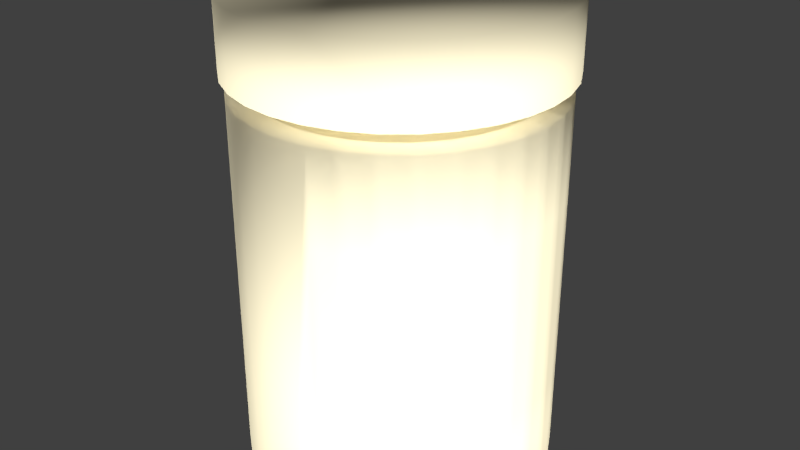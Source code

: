# Source: vitamins.blend  (saved by Blender 2.73.0; exported with 4.5.12 LTS)
import bpy
from mathutils import Matrix  # noqa: F401  (used for matrix-valued properties, if any)

bpy.ops.wm.read_factory_settings(use_empty=True)
scene = bpy.context.scene
scene.name = 'Scene'

# ---- collections
col_collection_1 = bpy.data.collections.new('Collection 1'); scene.collection.children.link(col_collection_1)

# ---- materials (node trees are filled in below, after node groups)
mat_material_001 = bpy.data.materials.new('Material.001')
mat_material_001.alpha_threshold = 0.0
mat_material_001.use_transparent_shadow = False
mat_material_001.diffuse_color = (0.8, 0.7283, 0.5134, 1.0)
mat_material_001.roughness = 0.5
mat_material_001.line_color = (0.0, 0.0, 0.0, 1.0)

# ---- material node trees

# ---- world
world_world = bpy.data.worlds.new('World'); scene.world = world_world
world_world.color = (0.05088, 0.05088, 0.05088)
world_world.use_sun_shadow = False
world_world.sun_shadow_jitter_overblur = 0.0
world_world.cycles.sampling_method = 'MANUAL'
world_world.cycles.sample_map_resolution = 256

# ---- lights
light_lamp_003 = bpy.data.lights.new('Lamp.003', 'POINT')
light_lamp_003.transmission_factor = 0.0
light_lamp_003.cutoff_distance = 30.0
light_lamp_003.energy = 100.0
light_lamp_003.shadow_buffer_clip_start = 1.001
light_lamp_003.shadow_soft_size = 0.1
light_lamp_003.shadow_maximum_resolution = 0.006
light_lamp_003.use_absolute_resolution = True
light_lamp_003.cycles.use_multiple_importance_sampling = False
light_lamp_002 = bpy.data.lights.new('Lamp.002', 'POINT')
light_lamp_002.transmission_factor = 0.0
light_lamp_002.cutoff_distance = 30.0
light_lamp_002.energy = 100.0
light_lamp_002.shadow_buffer_clip_start = 1.001
light_lamp_002.shadow_soft_size = 0.1
light_lamp_002.shadow_maximum_resolution = 0.006
light_lamp_002.use_absolute_resolution = True
light_lamp_002.cycles.use_multiple_importance_sampling = False
light_lamp_001 = bpy.data.lights.new('Lamp.001', 'POINT')
light_lamp_001.transmission_factor = 0.0
light_lamp_001.cutoff_distance = 30.0
light_lamp_001.energy = 100.0
light_lamp_001.shadow_buffer_clip_start = 1.001
light_lamp_001.shadow_soft_size = 0.1
light_lamp_001.shadow_maximum_resolution = 0.006
light_lamp_001.use_absolute_resolution = True
light_lamp_001.cycles.use_multiple_importance_sampling = False
light_lamp = bpy.data.lights.new('Lamp', 'POINT')
light_lamp.transmission_factor = 0.0
light_lamp.cutoff_distance = 30.0
light_lamp.energy = 100.0
light_lamp.shadow_buffer_clip_start = 1.001
light_lamp.shadow_soft_size = 0.1
light_lamp.shadow_maximum_resolution = 0.006
light_lamp.use_absolute_resolution = True
light_lamp.cycles.use_multiple_importance_sampling = False

# ---- meshes
me_cylinder = bpy.data.meshes.new('Cylinder')
me_cylinder.from_pydata([(0.0, 1.0, -1.0), (0.0, 1.0, 1.0), (0.1951, 0.9808, -1.0), (0.1951, 0.9808, 1.0), (0.3827, 0.9239, -1.0), (0.3827, 0.9239, 1.0), (0.5556, 0.8315, -1.0), (0.5556, 0.8315, 1.0), (0.7071, 0.7071, -1.0), (0.7071, 0.7071, 1.0), (0.8315, 0.5556, -1.0), (0.8315, 0.5556, 1.0), (0.9239, 0.3827, -1.0), (0.9239, 0.3827, 1.0), (0.9808, 0.1951, -1.0), (0.9808, 0.1951, 1.0), (1.0, 7.55e-08, -1.0), (1.0, 7.55e-08, 1.0), (0.9808, -0.1951, -1.0), (0.9808, -0.1951, 1.0), (0.9239, -0.3827, -1.0), (0.9239, -0.3827, 1.0), (0.8315, -0.5556, -1.0), (0.8315, -0.5556, 1.0), (0.7071, -0.7071, -1.0), (0.7071, -0.7071, 1.0), (0.5556, -0.8315, -1.0), (0.5556, -0.8315, 1.0), (0.3827, -0.9239, -1.0), (0.3827, -0.9239, 1.0), (0.1951, -0.9808, -1.0), (0.1951, -0.9808, 1.0), (-3.258e-07, -1.0, -1.0), (-3.258e-07, -1.0, 1.0), (-0.1951, -0.9808, -1.0), (-0.1951, -0.9808, 1.0), (-0.3827, -0.9239, -1.0), (-0.3827, -0.9239, 1.0), (-0.5556, -0.8315, -1.0), (-0.5556, -0.8315, 1.0), (-0.7071, -0.7071, -1.0), (-0.7071, -0.7071, 1.0), (-0.8315, -0.5556, -1.0), (-0.8315, -0.5556, 1.0), (-0.9239, -0.3827, -1.0), (-0.9239, -0.3827, 1.0), (-0.9808, -0.1951, -1.0), (-0.9808, -0.1951, 1.0), (-1.0, 9.656e-07, -1.0), (-1.0, 9.656e-07, 1.0), (-0.9808, 0.1951, -1.0), (-0.9808, 0.1951, 1.0), (-0.9239, 0.3827, -1.0), (-0.9239, 0.3827, 1.0), (-0.8315, 0.5556, -1.0), (-0.8315, 0.5556, 1.0), (-0.7071, 0.7071, -1.0), (-0.7071, 0.7071, 1.0), (-0.5556, 0.8315, -1.0), (-0.5556, 0.8315, 1.0), (-0.3827, 0.9239, -1.0), (-0.3827, 0.9239, 1.0), (-0.1951, 0.9808, -1.0), (-0.1951, 0.9808, 1.0), (1.729e-08, 0.8544, 1.005), (0.1667, 0.8379, 1.005), (0.3269, 0.7893, 1.005), (0.4747, 0.7104, 1.005), (0.6041, 0.6041, 1.005), (0.7104, 0.4747, 1.005), (0.7893, 0.3269, 1.005), (0.8379, 0.1667, 1.005), (0.8544, 1.06e-07, 1.005), (0.8379, -0.1667, 1.005), (0.7893, -0.3269, 1.005), (0.7104, -0.4747, 1.005), (0.6041, -0.6041, 1.005), (0.4747, -0.7104, 1.005), (0.3269, -0.7893, 1.005), (0.1667, -0.8379, 1.005), (-2.611e-07, -0.8544, 1.005), (-0.1667, -0.8379, 1.005), (-0.3269, -0.7893, 1.005), (-0.4747, -0.7104, 1.005), (-0.6041, -0.6041, 1.005), (-0.7104, -0.4747, 1.005), (-0.7893, -0.3269, 1.005), (-0.8379, -0.1667, 1.005), (-0.8544, 8.665e-07, 1.005), (-0.8379, 0.1667, 1.005), (-0.7893, 0.3269, 1.005), (-0.7104, 0.4747, 1.005), (-0.6041, 0.6041, 1.005), (-0.4747, 0.7104, 1.005), (-0.3269, 0.7893, 1.005), (-0.1667, 0.8379, 1.005), (1.729e-08, 0.8544, 1.094), (0.1667, 0.8379, 1.094), (0.3269, 0.7893, 1.094), (0.4747, 0.7104, 1.094), (0.6041, 0.6041, 1.094), (0.7104, 0.4747, 1.094), (0.7893, 0.3269, 1.094), (0.8379, 0.1667, 1.094), (0.8544, 1.06e-07, 1.094), (0.8379, -0.1667, 1.094), (0.7893, -0.3269, 1.094), (0.7104, -0.4747, 1.094), (0.6041, -0.6041, 1.094), (0.4747, -0.7104, 1.094), (0.3269, -0.7893, 1.094), (0.1667, -0.8379, 1.094), (-2.611e-07, -0.8544, 1.094), (-0.1667, -0.8379, 1.094), (-0.3269, -0.7893, 1.094), (-0.4747, -0.7104, 1.094), (-0.6041, -0.6041, 1.094), (-0.7104, -0.4747, 1.094), (-0.7893, -0.3269, 1.094), (-0.8379, -0.1667, 1.094), (-0.8544, 8.665e-07, 1.094), (-0.8379, 0.1667, 1.094), (-0.7893, 0.3269, 1.094), (-0.7104, 0.4747, 1.094), (-0.6041, 0.6041, 1.094), (-0.4747, 0.7104, 1.094), (-0.3269, 0.7893, 1.094), (-0.1667, 0.8379, 1.094), (1.825e-09, 1.031, 1.103), (0.2011, 1.011, 1.103), (0.3945, 0.9523, 1.103), (0.5727, 0.8571, 1.103), (0.7289, 0.7289, 1.103), (0.8571, 0.5727, 1.103), (0.9523, 0.3945, 1.103), (1.011, 0.2011, 1.103), (1.031, 6.559e-08, 1.103), (1.011, -0.2011, 1.103), (0.9523, -0.3945, 1.103), (0.8571, -0.5727, 1.103), (0.7289, -0.7289, 1.103), (0.5727, -0.8571, 1.103), (0.3945, -0.9523, 1.103), (0.2011, -1.011, 1.103), (-3.34e-07, -1.031, 1.103), (-0.2011, -1.011, 1.103), (-0.3945, -0.9523, 1.103), (-0.5727, -0.8571, 1.103), (-0.7289, -0.7289, 1.103), (-0.8571, -0.5727, 1.103), (-0.9523, -0.3945, 1.103), (-1.011, -0.2011, 1.103), (-1.031, 9.831e-07, 1.103), (-1.011, 0.2011, 1.103), (-0.9523, 0.3945, 1.103), (-0.8571, 0.5727, 1.103), (-0.7289, 0.7289, 1.103), (-0.5727, 0.8571, 1.103), (-0.3945, 0.9523, 1.103), (-0.2011, 1.011, 1.103), (1.825e-09, 1.031, 1.499), (0.2011, 1.011, 1.499), (0.3945, 0.9523, 1.499), (0.5727, 0.8571, 1.499), (0.7289, 0.7289, 1.499), (0.8571, 0.5727, 1.499), (0.9523, 0.3945, 1.499), (1.011, 0.2011, 1.499), (1.031, 6.559e-08, 1.499), (1.011, -0.2011, 1.499), (0.9523, -0.3945, 1.499), (0.8571, -0.5727, 1.499), (0.7289, -0.7289, 1.499), (0.5727, -0.8571, 1.499), (0.3945, -0.9523, 1.499), (0.2011, -1.011, 1.499), (-3.34e-07, -1.031, 1.499), (-0.2011, -1.011, 1.499), (-0.3945, -0.9523, 1.499), (-0.5727, -0.8571, 1.499), (-0.7289, -0.7289, 1.499), (-0.8571, -0.5727, 1.499), (-0.9523, -0.3945, 1.499), (-1.011, -0.2011, 1.499), (-1.031, 9.831e-07, 1.499), (-1.011, 0.2011, 1.499), (-0.9523, 0.3945, 1.499), (-0.8571, 0.5727, 1.499), (-0.7289, 0.7289, 1.499), (-0.5727, 0.8571, 1.499), (-0.3945, 0.9523, 1.499), (-0.2011, 1.011, 1.499), (0.09755, 0.9904, -1.0), (0.09755, 0.9904, 1.0), (0.0, 1.0, 0.0), (0.1951, 0.9808, 0.0), (0.2889, 0.9523, -1.0), (0.2889, 0.9523, 1.0), (0.3827, 0.9239, 0.0), (0.4691, 0.8777, -1.0), (0.4691, 0.8777, 1.0), (0.5556, 0.8315, 0.0), (0.6313, 0.7693, -1.0), (0.6313, 0.7693, 1.0), (0.7071, 0.7071, 0.0), (0.7693, 0.6313, -1.0), (0.7693, 0.6313, 1.0), (0.8315, 0.5556, 0.0), (0.8777, 0.4691, -1.0), (0.8777, 0.4691, 1.0), (0.9239, 0.3827, 0.0), (0.9523, 0.2889, -1.0), (0.9523, 0.2889, 1.0), (0.9808, 0.1951, 0.0), (0.9904, 0.09755, -1.0), (0.9904, 0.09755, 1.0), (1.0, 7.55e-08, 0.0), (0.9904, -0.09755, -1.0), (0.9904, -0.09755, 1.0), (0.9808, -0.1951, 0.0), (0.9523, -0.2889, -1.0), (0.9523, -0.2889, 1.0), (0.9239, -0.3827, 0.0), (0.8777, -0.4691, -1.0), (0.8777, -0.4691, 1.0), (0.8315, -0.5556, 0.0), (0.7693, -0.6313, -1.0), (0.7693, -0.6313, 1.0), (0.7071, -0.7071, 0.0), (0.6313, -0.7693, -1.0), (0.6313, -0.7693, 1.0), (0.5556, -0.8315, 0.0), (0.4691, -0.8777, -1.0), (0.4691, -0.8777, 1.0), (0.3827, -0.9239, 0.0), (0.2889, -0.9523, -1.0), (0.2889, -0.9523, 1.0), (0.1951, -0.9808, 0.0), (0.09755, 0.9904, 0.0), (0.2889, 0.9523, 0.0), (0.4691, 0.8777, 0.0), (0.6313, 0.7693, 0.0), (0.7693, 0.6313, 0.0), (0.8777, 0.4691, 0.0), (0.9523, 0.2889, 0.0), (0.9904, 0.09755, 0.0), (0.9904, -0.09755, 0.0), (0.9523, -0.2889, 0.0), (0.8777, -0.4691, 0.0), (0.7693, -0.6313, 0.0), (0.6313, -0.7693, 0.0), (0.4691, -0.8777, 0.0), (0.2889, -0.9523, 0.0), (0.1463, 0.9856, -1.0), (0.04877, 0.9952, 1.0), (0.0, 1.0, 0.5), (0.1951, 0.9808, -0.5), (0.3358, 0.9381, -1.0), (0.242, 0.9666, 1.0), (0.3827, 0.9239, -0.5), (0.5123, 0.8546, -1.0), (0.4259, 0.9008, 1.0), (0.5556, 0.8315, -0.5), (0.6692, 0.7382, -1.0), (0.5935, 0.8004, 1.0), (0.7071, 0.7071, -0.5), (0.8004, 0.5935, -1.0), (0.7382, 0.6692, 1.0), (0.8315, 0.5556, -0.5), (0.9008, 0.4259, -1.0), (0.8546, 0.5123, 1.0), (0.9239, 0.3827, -0.5), (0.9666, 0.242, -1.0), (0.9381, 0.3358, 1.0), (0.9808, 0.1951, -0.5), (0.9952, 0.04877, -1.0), (0.9856, 0.1463, 1.0), (1.0, 7.55e-08, -0.5), (0.9856, -0.1463, -1.0), (0.9952, -0.04877, 1.0), (0.9808, -0.1951, -0.5), (0.9381, -0.3358, -1.0), (0.9666, -0.242, 1.0), (0.9239, -0.3827, -0.5), (0.8546, -0.5123, -1.0), (0.9008, -0.4259, 1.0), (0.8315, -0.5556, -0.5), (0.7382, -0.6692, -1.0), (0.8004, -0.5935, 1.0), (0.7071, -0.7071, -0.5), (0.5935, -0.8004, -1.0), (0.6692, -0.7382, 1.0), (0.5556, -0.8315, -0.5), (0.4259, -0.9008, -1.0), (0.5123, -0.8546, 1.0), (0.3827, -0.9239, -0.5), (0.242, -0.9666, -1.0), (0.3358, -0.9381, 1.0), (0.1951, -0.9808, -0.5), (0.04877, 0.9952, -1.0), (0.1463, 0.9856, 1.0), (0.0, 1.0, -0.5), (0.1951, 0.9808, 0.5), (0.242, 0.9666, -1.0), (0.3358, 0.9381, 1.0), (0.3827, 0.9239, 0.5), (0.4259, 0.9008, -1.0), (0.5123, 0.8546, 1.0), (0.5556, 0.8315, 0.5), (0.5935, 0.8004, -1.0), (0.6692, 0.7382, 1.0), (0.7071, 0.7071, 0.5), (0.7382, 0.6692, -1.0), (0.8004, 0.5935, 1.0), (0.8315, 0.5556, 0.5), (0.8546, 0.5123, -1.0), (0.9008, 0.4259, 1.0), (0.9239, 0.3827, 0.5), (0.9381, 0.3358, -1.0), (0.9666, 0.242, 1.0), (0.9808, 0.1951, 0.5), (0.9856, 0.1463, -1.0), (0.9952, 0.04877, 1.0), (1.0, 7.55e-08, 0.5), (0.9952, -0.04877, -1.0), (0.9856, -0.1463, 1.0), (0.9808, -0.1951, 0.5), (0.9666, -0.242, -1.0), (0.9381, -0.3358, 1.0), (0.9239, -0.3827, 0.5), (0.9008, -0.4259, -1.0), (0.8546, -0.5123, 1.0), (0.8315, -0.5556, 0.5), (0.8004, -0.5935, -1.0), (0.7382, -0.6692, 1.0), (0.7071, -0.7071, 0.5), (0.6692, -0.7382, -1.0), (0.5935, -0.8004, 1.0), (0.5556, -0.8315, 0.5), (0.5123, -0.8546, -1.0), (0.4259, -0.9008, 1.0), (0.3827, -0.9239, 0.5), (0.3358, -0.9381, -1.0), (0.242, -0.9666, 1.0), (0.1951, -0.9808, 0.5), (0.1463, 0.9856, 0.0), (0.04877, 0.9952, 0.0), (0.09755, 0.9904, -0.5), (0.09755, 0.9904, 0.5), (0.3358, 0.9381, 0.0), (0.242, 0.9666, 0.0), (0.2889, 0.9523, -0.5), (0.2889, 0.9523, 0.5), (0.5123, 0.8546, 0.0), (0.4259, 0.9008, 0.0), (0.4691, 0.8777, -0.5), (0.4691, 0.8777, 0.5), (0.6692, 0.7382, 0.0), (0.5935, 0.8004, 0.0), (0.6313, 0.7693, -0.5), (0.6313, 0.7693, 0.5), (0.8004, 0.5935, 0.0), (0.7382, 0.6692, 0.0), (0.7693, 0.6313, -0.5), (0.7693, 0.6313, 0.5), (0.9008, 0.4259, 0.0), (0.8546, 0.5123, 0.0), (0.8777, 0.4691, -0.5), (0.8777, 0.4691, 0.5), (0.9666, 0.242, 0.0), (0.9381, 0.3358, 0.0), (0.9523, 0.2889, -0.5), (0.9523, 0.2889, 0.5), (0.9952, 0.04877, 0.0), (0.9856, 0.1463, 0.0), (0.9904, 0.09755, -0.5), (0.9904, 0.09755, 0.5), (0.9856, -0.1463, 0.0), (0.9952, -0.04877, 0.0), (0.9904, -0.09755, -0.5), (0.9904, -0.09755, 0.5), (0.9381, -0.3358, 0.0), (0.9666, -0.242, 0.0), (0.9523, -0.2889, -0.5), (0.9523, -0.2889, 0.5), (0.8546, -0.5123, 0.0), (0.9008, -0.4259, 0.0), (0.8777, -0.4691, -0.5), (0.8777, -0.4691, 0.5), (0.7382, -0.6692, 0.0), (0.8004, -0.5935, 0.0), (0.7693, -0.6313, -0.5), (0.7693, -0.6313, 0.5), (0.5935, -0.8004, 0.0), (0.6692, -0.7382, 0.0), (0.6313, -0.7693, -0.5), (0.6313, -0.7693, 0.5), (0.4259, -0.9008, 0.0), (0.5123, -0.8546, 0.0), (0.4691, -0.8777, -0.5), (0.4691, -0.8777, 0.5), (0.242, -0.9666, 0.0), (0.3358, -0.9381, 0.0), (0.2889, -0.9523, -0.5), (0.2889, -0.9523, 0.5), (0.1463, 0.9856, 0.5), (0.3358, 0.9381, 0.5), (0.5123, 0.8546, 0.5), (0.6692, 0.7382, 0.5), (0.8004, 0.5935, 0.5), (0.9008, 0.4259, 0.5), (0.9666, 0.242, 0.5), (0.9952, 0.04877, 0.5), (0.9856, -0.1463, 0.5), (0.9381, -0.3358, 0.5), (0.8546, -0.5123, 0.5), (0.7382, -0.6692, 0.5), (0.5935, -0.8004, 0.5), (0.4259, -0.9008, 0.5), (0.242, -0.9666, 0.5), (0.1463, 0.9856, -0.5), (0.04877, 0.9952, -0.5), (0.04877, 0.9952, 0.5), (0.3358, 0.9381, -0.5), (0.242, 0.9666, -0.5), (0.242, 0.9666, 0.5), (0.5123, 0.8546, -0.5), (0.4259, 0.9008, -0.5), (0.4259, 0.9008, 0.5), (0.6692, 0.7382, -0.5), (0.5935, 0.8004, -0.5), (0.5935, 0.8004, 0.5), (0.8004, 0.5935, -0.5), (0.7382, 0.6692, -0.5), (0.7382, 0.6692, 0.5), (0.9008, 0.4259, -0.5), (0.8546, 0.5123, -0.5), (0.8546, 0.5123, 0.5), (0.9666, 0.242, -0.5), (0.9381, 0.3358, -0.5), (0.9381, 0.3358, 0.5), (0.9952, 0.04877, -0.5), (0.9856, 0.1463, -0.5), (0.9856, 0.1463, 0.5), (0.9856, -0.1463, -0.5), (0.9952, -0.04877, -0.5), (0.9952, -0.04877, 0.5), (0.9381, -0.3358, -0.5), (0.9666, -0.242, -0.5), (0.9666, -0.242, 0.5), (0.8546, -0.5123, -0.5), (0.9008, -0.4259, -0.5), (0.9008, -0.4259, 0.5), (0.7382, -0.6692, -0.5), (0.8004, -0.5935, -0.5), (0.8004, -0.5935, 0.5), (0.5935, -0.8004, -0.5), (0.6692, -0.7382, -0.5), (0.6692, -0.7382, 0.5), (0.4259, -0.9008, -0.5), (0.5123, -0.8546, -0.5), (0.5123, -0.8546, 0.5), (0.242, -0.9666, -0.5), (0.3358, -0.9381, -0.5), (0.3358, -0.9381, 0.5)], [], [(405, 300, 3, 302), (406, 304, 5, 305), (407, 307, 7, 308), (408, 310, 9, 311), (409, 313, 11, 314), (410, 316, 13, 317), (411, 319, 15, 320), (412, 322, 17, 323), (413, 325, 19, 326), (414, 328, 21, 329), (415, 331, 23, 332), (416, 334, 25, 335), (417, 337, 27, 338), (418, 340, 29, 341), (419, 343, 31, 344), (30, 298, 237, 344, 31, 33, 32), (32, 33, 35, 34), (34, 35, 37, 36), (36, 37, 39, 38), (38, 39, 41, 40), (40, 41, 43, 42), (42, 43, 45, 44), (44, 45, 47, 46), (46, 47, 49, 48), (48, 49, 51, 50), (50, 51, 53, 52), (52, 53, 55, 54), (54, 55, 57, 56), (56, 57, 59, 58), (58, 59, 61, 60), (49, 47, 87, 88), (62, 63, 1, 255, 194, 301, 0), (60, 61, 63, 62), (0, 299, 192, 253, 2, 303, 196, 257, 4, 306, 199, 260, 6, 309, 202, 263, 8, 312, 205, 266, 10, 315, 208, 269, 12, 318, 211, 272, 14, 321, 214, 275, 16, 324, 217, 278, 18, 327, 220, 281, 20, 330, 223, 284, 22, 333, 226, 287, 24, 336, 229, 290, 26, 339, 232, 293, 28, 342, 235, 296, 30, 32, 34, 36, 38, 40, 42, 44, 46, 48, 50, 52, 54, 56, 58, 60, 62), (71, 70, 102, 103), (25, 334, 227, 288, 23, 75, 76), (63, 61, 94, 95), (39, 37, 82, 83), (15, 319, 212, 273, 13, 70, 71), (53, 51, 89, 90), (29, 340, 233, 294, 27, 77, 78), (5, 304, 197, 258, 3, 65, 66), (43, 41, 84, 85), (19, 325, 218, 279, 17, 72, 73), (57, 55, 91, 92), (33, 31, 79, 80), (9, 310, 203, 264, 7, 67, 68), (47, 45, 86, 87), (3, 300, 193, 254, 1, 64, 65), (23, 331, 224, 285, 21, 74, 75), (61, 59, 93, 94), (37, 35, 81, 82), (13, 316, 209, 270, 11, 69, 70), (51, 49, 88, 89), (27, 337, 230, 291, 25, 76, 77), (1, 63, 95, 64), (41, 39, 83, 84), (17, 322, 215, 276, 15, 71, 72), (55, 53, 90, 91), (31, 343, 236, 297, 29, 78, 79), (7, 307, 200, 261, 5, 66, 67), (45, 43, 85, 86), (21, 328, 221, 282, 19, 73, 74), (59, 57, 92, 93), (35, 33, 80, 81), (11, 313, 206, 267, 9, 68, 69), (106, 105, 137, 138), (66, 65, 97, 98), (92, 91, 123, 124), (87, 86, 118, 119), (82, 81, 113, 114), (77, 76, 108, 109), (72, 71, 103, 104), (67, 66, 98, 99), (93, 92, 124, 125), (88, 87, 119, 120), (83, 82, 114, 115), (78, 77, 109, 110), (73, 72, 104, 105), (68, 67, 99, 100), (94, 93, 125, 126), (89, 88, 120, 121), (84, 83, 115, 116), (79, 78, 110, 111), (74, 73, 105, 106), (69, 68, 100, 101), (95, 94, 126, 127), (90, 89, 121, 122), (85, 84, 116, 117), (80, 79, 111, 112), (75, 74, 106, 107), (70, 69, 101, 102), (65, 64, 96, 97), (64, 95, 127, 96), (91, 90, 122, 123), (86, 85, 117, 118), (81, 80, 112, 113), (76, 75, 107, 108), (142, 141, 173, 174), (101, 100, 132, 133), (127, 126, 158, 159), (122, 121, 153, 154), (117, 116, 148, 149), (112, 111, 143, 144), (107, 106, 138, 139), (102, 101, 133, 134), (97, 96, 128, 129), (96, 127, 159, 128), (123, 122, 154, 155), (118, 117, 149, 150), (113, 112, 144, 145), (108, 107, 139, 140), (103, 102, 134, 135), (98, 97, 129, 130), (124, 123, 155, 156), (119, 118, 150, 151), (114, 113, 145, 146), (109, 108, 140, 141), (104, 103, 135, 136), (99, 98, 130, 131), (125, 124, 156, 157), (120, 119, 151, 152), (115, 114, 146, 147), (110, 109, 141, 142), (105, 104, 136, 137), (100, 99, 131, 132), (126, 125, 157, 158), (121, 120, 152, 153), (116, 115, 147, 148), (111, 110, 142, 143), (161, 160, 191, 190, 189, 188, 187, 186, 185, 184, 183, 182, 181, 180, 179, 178, 177, 176, 175, 174, 173, 172, 171, 170, 169, 168, 167, 166, 165, 164, 163, 162), (137, 136, 168, 169), (132, 131, 163, 164), (158, 157, 189, 190), (153, 152, 184, 185), (148, 147, 179, 180), (143, 142, 174, 175), (138, 137, 169, 170), (133, 132, 164, 165), (159, 158, 190, 191), (154, 153, 185, 186), (149, 148, 180, 181), (144, 143, 175, 176), (139, 138, 170, 171), (134, 133, 165, 166), (129, 128, 160, 161), (128, 159, 191, 160), (155, 154, 186, 187), (150, 149, 181, 182), (145, 144, 176, 177), (140, 139, 171, 172), (135, 134, 166, 167), (130, 129, 161, 162), (156, 155, 187, 188), (151, 150, 182, 183), (146, 145, 177, 178), (141, 140, 172, 173), (136, 135, 167, 168), (131, 130, 162, 163), (157, 156, 188, 189), (152, 151, 183, 184), (147, 146, 178, 179), (420, 345, 195, 256), (421, 346, 238, 347), (422, 254, 193, 348), (423, 349, 198, 259), (424, 350, 239, 351), (425, 258, 197, 352), (426, 353, 201, 262), (427, 354, 240, 355), (428, 261, 200, 356), (429, 357, 204, 265), (430, 358, 241, 359), (431, 264, 203, 360), (432, 361, 207, 268), (433, 362, 242, 363), (434, 267, 206, 364), (435, 365, 210, 271), (436, 366, 243, 367), (437, 270, 209, 368), (438, 369, 213, 274), (439, 370, 244, 371), (440, 273, 212, 372), (441, 373, 216, 277), (442, 374, 245, 375), (443, 276, 215, 376), (444, 377, 219, 280), (445, 378, 246, 379), (446, 279, 218, 380), (447, 381, 222, 283), (448, 382, 247, 383), (449, 282, 221, 384), (450, 385, 225, 286), (451, 386, 248, 387), (452, 285, 224, 388), (453, 389, 228, 289), (454, 390, 249, 391), (455, 288, 227, 392), (456, 393, 231, 292), (457, 394, 250, 395), (458, 291, 230, 396), (459, 397, 234, 295), (460, 398, 251, 399), (461, 294, 233, 400), (462, 401, 237, 298), (463, 402, 252, 403), (464, 297, 236, 404), (345, 405, 302, 195), (238, 348, 405, 345), (348, 193, 300, 405), (349, 406, 305, 198), (239, 352, 406, 349), (352, 197, 304, 406), (353, 407, 308, 201), (240, 356, 407, 353), (356, 200, 307, 407), (357, 408, 311, 204), (241, 360, 408, 357), (360, 203, 310, 408), (361, 409, 314, 207), (242, 364, 409, 361), (364, 206, 313, 409), (365, 410, 317, 210), (243, 368, 410, 365), (368, 209, 316, 410), (369, 411, 320, 213), (244, 372, 411, 369), (372, 212, 319, 411), (373, 412, 323, 216), (245, 376, 412, 373), (376, 215, 322, 412), (377, 413, 326, 219), (246, 380, 413, 377), (380, 218, 325, 413), (381, 414, 329, 222), (247, 384, 414, 381), (384, 221, 328, 414), (385, 415, 332, 225), (248, 388, 415, 385), (388, 224, 331, 415), (389, 416, 335, 228), (249, 392, 416, 389), (392, 227, 334, 416), (393, 417, 338, 231), (250, 396, 417, 393), (396, 230, 337, 417), (397, 418, 341, 234), (251, 400, 418, 397), (400, 233, 340, 418), (401, 419, 344, 237), (252, 404, 419, 401), (404, 236, 343, 419), (253, 420, 256, 2), (192, 347, 420, 253), (347, 238, 345, 420), (299, 421, 347, 192), (0, 301, 421, 299), (301, 194, 346, 421), (346, 422, 348, 238), (194, 255, 422, 346), (255, 1, 254, 422), (257, 423, 259, 4), (196, 351, 423, 257), (351, 239, 349, 423), (303, 424, 351, 196), (2, 256, 424, 303), (256, 195, 350, 424), (350, 425, 352, 239), (195, 302, 425, 350), (302, 3, 258, 425), (260, 426, 262, 6), (199, 355, 426, 260), (355, 240, 353, 426), (306, 427, 355, 199), (4, 259, 427, 306), (259, 198, 354, 427), (354, 428, 356, 240), (198, 305, 428, 354), (305, 5, 261, 428), (263, 429, 265, 8), (202, 359, 429, 263), (359, 241, 357, 429), (309, 430, 359, 202), (6, 262, 430, 309), (262, 201, 358, 430), (358, 431, 360, 241), (201, 308, 431, 358), (308, 7, 264, 431), (266, 432, 268, 10), (205, 363, 432, 266), (363, 242, 361, 432), (312, 433, 363, 205), (8, 265, 433, 312), (265, 204, 362, 433), (362, 434, 364, 242), (204, 311, 434, 362), (311, 9, 267, 434), (269, 435, 271, 12), (208, 367, 435, 269), (367, 243, 365, 435), (315, 436, 367, 208), (10, 268, 436, 315), (268, 207, 366, 436), (366, 437, 368, 243), (207, 314, 437, 366), (314, 11, 270, 437), (272, 438, 274, 14), (211, 371, 438, 272), (371, 244, 369, 438), (318, 439, 371, 211), (12, 271, 439, 318), (271, 210, 370, 439), (370, 440, 372, 244), (210, 317, 440, 370), (317, 13, 273, 440), (275, 441, 277, 16), (214, 375, 441, 275), (375, 245, 373, 441), (321, 442, 375, 214), (14, 274, 442, 321), (274, 213, 374, 442), (374, 443, 376, 245), (213, 320, 443, 374), (320, 15, 276, 443), (278, 444, 280, 18), (217, 379, 444, 278), (379, 246, 377, 444), (324, 445, 379, 217), (16, 277, 445, 324), (277, 216, 378, 445), (378, 446, 380, 246), (216, 323, 446, 378), (323, 17, 279, 446), (281, 447, 283, 20), (220, 383, 447, 281), (383, 247, 381, 447), (327, 448, 383, 220), (18, 280, 448, 327), (280, 219, 382, 448), (382, 449, 384, 247), (219, 326, 449, 382), (326, 19, 282, 449), (284, 450, 286, 22), (223, 387, 450, 284), (387, 248, 385, 450), (330, 451, 387, 223), (20, 283, 451, 330), (283, 222, 386, 451), (386, 452, 388, 248), (222, 329, 452, 386), (329, 21, 285, 452), (287, 453, 289, 24), (226, 391, 453, 287), (391, 249, 389, 453), (333, 454, 391, 226), (22, 286, 454, 333), (286, 225, 390, 454), (390, 455, 392, 249), (225, 332, 455, 390), (332, 23, 288, 455), (290, 456, 292, 26), (229, 395, 456, 290), (395, 250, 393, 456), (336, 457, 395, 229), (24, 289, 457, 336), (289, 228, 394, 457), (394, 458, 396, 250), (228, 335, 458, 394), (335, 25, 291, 458), (293, 459, 295, 28), (232, 399, 459, 293), (399, 251, 397, 459), (339, 460, 399, 232), (26, 292, 460, 339), (292, 231, 398, 460), (398, 461, 400, 251), (231, 338, 461, 398), (338, 27, 294, 461), (296, 462, 298, 30), (235, 403, 462, 296), (403, 252, 401, 462), (342, 463, 403, 235), (28, 295, 463, 342), (295, 234, 402, 463), (402, 464, 404, 252), (234, 341, 464, 402), (341, 29, 297, 464)])
me_cylinder.polygons.foreach_set('use_smooth', [True] * 387)
_uv = me_cylinder.uv_layers.new(name='UVMap')
_uv.uv.foreach_set('vector', [0.1871, 0.5519, 0.1871, 0.6687, 0.185, 0.6691, 0.185, 0.5521, 0.1787, 0.553, 0.1787, 0.6704, 0.1766, 0.6709, 0.1766, 0.5533, 0.8292, 0.4645, 0.8292, 0.4734, 0.8275, 0.4735, 0.8275, 0.4645, 0.8222, 0.4646, 0.8222, 0.4736, 0.8204, 0.4736, 0.8204, 0.4646, 0.8151, 0.4647, 0.8151, 0.4737, 0.8134, 0.4737, 0.8134, 0.4648, 0.8081, 0.4649, 0.8081, 0.4738, 0.8063, 0.4739, 0.8063, 0.4649, 0.8011, 0.465, 0.8011, 0.474, 0.7993, 0.474, 0.7993, 0.465, 0.794, 0.4651, 0.794, 0.4741, 0.7923, 0.4741, 0.7923, 0.4652, 0.787, 0.4653, 0.787, 0.4743, 0.7852, 0.4743, 0.7852, 0.4653, 0.78, 0.4654, 0.7799, 0.4744, 0.7782, 0.4744, 0.7782, 0.4654, 0.7729, 0.4655, 0.7729, 0.4745, 0.7711, 0.4746, 0.7712, 0.4656, 0.7659, 0.4657, 0.7659, 0.4747, 0.7641, 0.4747, 0.7641, 0.4657, 0.7637, 0.5078, 0.764, 0.5607, 0.7547, 0.5609, 0.7544, 0.508, 0.7849, 0.556, 0.7852, 0.6868, 0.7723, 0.6873, 0.7719, 0.5564, 0.7328, 0.5574, 0.7333, 0.689, 0.7202, 0.6896, 0.7197, 0.5579, 0.6657, 0.167, 0.6642, 0.2955, 0.6627, 0.4239, 0.6612, 0.552, 0.6597, 0.6792, 0.6327, 0.6793, 0.6387, 0.167, 0.6387, 0.167, 0.6327, 0.6808, 0.6058, 0.6808, 0.6117, 0.167, 0.6117, 0.167, 0.6058, 0.6808, 0.5788, 0.6808, 0.5847, 0.167, 0.5847, 0.167, 0.5788, 0.6808, 0.5518, 0.6808, 0.5577, 0.167, 0.5577, 0.167, 0.5518, 0.6808, 0.5248, 0.6808, 0.5307, 0.167, 0.5307, 0.167, 0.5248, 0.6808, 0.4978, 0.6808, 0.5037, 0.167, 0.5037, 0.167, 0.4978, 0.6808, 0.4708, 0.6808, 0.4767, 0.167, 0.4767, 0.167, 0.4708, 0.6808, 0.4438, 0.6808, 0.4497, 0.167, 0.4497, 0.167, 0.4438, 0.6808, 0.4168, 0.6808, 0.4227, 0.167, 0.4227, 0.167, 0.4168, 0.6808, 0.3898, 0.6808, 0.3957, 0.167, 0.3957, 0.167, 0.3898, 0.6808, 0.3628, 0.6808, 0.3687, 0.167, 0.3687, 0.167, 0.3628, 0.6808, 0.3358, 0.6808, 0.3417, 0.167, 0.3417, 0.167, 0.3358, 0.6808, 0.3088, 0.6808, 0.3147, 0.167, 0.3147, 0.167, 0.3088, 0.6808, 0.2818, 0.6808, 0.2877, 0.167, 0.2877, 0.167, 0.2818, 0.6808, 0.2548, 0.6808, 0.2607, 0.167, 0.3731, 0.6909, 0.3731, 0.7035, 0.3822, 0.7025, 0.3823, 0.6919, 0.2337, 0.167, 0.2278, 0.6808, 0.2008, 0.6808, 0.2023, 0.5523, 0.2038, 0.4239, 0.2053, 0.2955, 0.2067, 0.167, 0.2607, 0.167, 0.2548, 0.6808, 0.2278, 0.6808, 0.2337, 0.167, 0.7709, 0.594, 0.7696, 0.5931, 0.7683, 0.5923, 0.767, 0.5914, 0.7656, 0.5905, 0.7645, 0.5894, 0.7634, 0.5883, 0.7623, 0.5871, 0.7612, 0.586, 0.7603, 0.5847, 0.7594, 0.5834, 0.7585, 0.5821, 0.7577, 0.5808, 0.7571, 0.5793, 0.7565, 0.5778, 0.7558, 0.5764, 0.7552, 0.5749, 0.7549, 0.5734, 0.7546, 0.5718, 0.7543, 0.5703, 0.754, 0.5687, 0.754, 0.5671, 0.754, 0.5656, 0.754, 0.564, 0.754, 0.5624, 0.7543, 0.5609, 0.7546, 0.5593, 0.7549, 0.5578, 0.7552, 0.5562, 0.7558, 0.5547, 0.7565, 0.5533, 0.7571, 0.5518, 0.7577, 0.5504, 0.7585, 0.549, 0.7594, 0.5477, 0.7603, 0.5464, 0.7612, 0.5451, 0.7623, 0.544, 0.7634, 0.5429, 0.7645, 0.5418, 0.7656, 0.5406, 0.767, 0.5398, 0.7683, 0.5389, 0.7696, 0.538, 0.7709, 0.5371, 0.7724, 0.5365, 0.7738, 0.5359, 0.7753, 0.5353, 0.7767, 0.5347, 0.7783, 0.5344, 0.7798, 0.5341, 0.7814, 0.5338, 0.7829, 0.5335, 0.7845, 0.5335, 0.7861, 0.5335, 0.7877, 0.5335, 0.7893, 0.5335, 0.7908, 0.5338, 0.7924, 0.5341, 0.7939, 0.5344, 0.7955, 0.5347, 0.8013, 0.5371, 0.8066, 0.5406, 0.811, 0.5451, 0.8145, 0.5504, 0.817, 0.5562, 0.8182, 0.5624, 0.8182, 0.5687, 0.817, 0.5749, 0.8145, 0.5808, 0.811, 0.586, 0.8066, 0.5905, 0.8013, 0.594, 0.7955, 0.5964, 0.7893, 0.5977, 0.7829, 0.5977, 0.7767, 0.5964, 0.5197, 0.6668, 0.5253, 0.68, 0.5161, 0.6815, 0.511, 0.6698, 0.4631, 0.7375, 0.4645, 0.736, 0.4655, 0.7342, 0.4668, 0.7326, 0.4681, 0.7309, 0.4622, 0.7276, 0.4585, 0.7334, 0.4319, 0.6401, 0.4205, 0.6407, 0.4221, 0.6491, 0.4316, 0.6483, 0.3982, 0.7444, 0.4088, 0.7498, 0.412, 0.7417, 0.4031, 0.737, 0.4763, 0.691, 0.476, 0.6885, 0.4757, 0.686, 0.4756, 0.6837, 0.4755, 0.6815, 0.4687, 0.6821, 0.4687, 0.6911, 0.3812, 0.6673, 0.3758, 0.6786, 0.3846, 0.6816, 0.389, 0.6721, 0.4501, 0.7477, 0.4516, 0.7471, 0.453, 0.7462, 0.4554, 0.744, 0.4572, 0.7428, 0.4535, 0.7379, 0.4471, 0.7417, 0.4602, 0.6515, 0.4582, 0.6501, 0.4562, 0.6488, 0.4542, 0.6474, 0.4521, 0.6459, 0.4487, 0.6524, 0.4557, 0.6568, 0.3811, 0.727, 0.3888, 0.7367, 0.3952, 0.7304, 0.3889, 0.7222, 0.4751, 0.7125, 0.4754, 0.7098, 0.4757, 0.7071, 0.476, 0.7043, 0.4763, 0.7015, 0.4679, 0.7011, 0.4672, 0.7111, 0.3982, 0.6496, 0.3888, 0.6575, 0.3954, 0.6638, 0.4034, 0.6571, 0.431, 0.7533, 0.4412, 0.7515, 0.4394, 0.7444, 0.4307, 0.7454, 0.4709, 0.6657, 0.4698, 0.6639, 0.4687, 0.662, 0.4676, 0.6602, 0.4665, 0.6583, 0.4613, 0.6623, 0.4654, 0.6686, 0.3731, 0.7035, 0.3758, 0.7157, 0.3845, 0.7127, 0.3822, 0.7025, 0.4521, 0.6459, 0.4498, 0.645, 0.4474, 0.644, 0.445, 0.643, 0.4426, 0.6421, 0.4405, 0.6495, 0.4487, 0.6524, 0.4681, 0.7309, 0.4691, 0.7289, 0.4701, 0.7268, 0.4712, 0.7247, 0.4722, 0.7225, 0.4652, 0.72, 0.4622, 0.7276, 0.4205, 0.6407, 0.4091, 0.6439, 0.4124, 0.6521, 0.4221, 0.6491, 0.4088, 0.7498, 0.42, 0.7527, 0.4214, 0.7446, 0.412, 0.7417, 0.4755, 0.6815, 0.4751, 0.6794, 0.4746, 0.6773, 0.4742, 0.6753, 0.4739, 0.6733, 0.4679, 0.6749, 0.4687, 0.6821, 0.3758, 0.6786, 0.3731, 0.6909, 0.3823, 0.6919, 0.3846, 0.6816, 0.4572, 0.7428, 0.4587, 0.7414, 0.4601, 0.7401, 0.4616, 0.7388, 0.4631, 0.7375, 0.4585, 0.7334, 0.4535, 0.7379, 0.4426, 0.6421, 0.4319, 0.6401, 0.4316, 0.6483, 0.4405, 0.6495, 0.3888, 0.7367, 0.3982, 0.7444, 0.4031, 0.737, 0.3952, 0.7304, 0.4763, 0.7015, 0.4762, 0.6988, 0.4762, 0.6962, 0.4762, 0.6935, 0.4763, 0.691, 0.4687, 0.6911, 0.4679, 0.7011, 0.3888, 0.6575, 0.3812, 0.6673, 0.389, 0.6721, 0.3954, 0.6638, 0.4412, 0.7515, 0.4436, 0.7511, 0.4459, 0.7502, 0.4481, 0.7492, 0.4501, 0.7477, 0.4471, 0.7417, 0.4394, 0.7444, 0.4665, 0.6583, 0.4649, 0.6566, 0.4633, 0.6549, 0.4618, 0.6532, 0.4602, 0.6515, 0.4557, 0.6568, 0.4613, 0.6623, 0.3758, 0.7157, 0.3811, 0.727, 0.3889, 0.7222, 0.3845, 0.7127, 0.4722, 0.7225, 0.4729, 0.7201, 0.4737, 0.7176, 0.4744, 0.7151, 0.4751, 0.7125, 0.4672, 0.7111, 0.4652, 0.72, 0.4091, 0.6439, 0.3982, 0.6496, 0.4034, 0.6571, 0.4124, 0.6521, 0.42, 0.7527, 0.431, 0.7533, 0.4307, 0.7454, 0.4214, 0.7446, 0.4739, 0.6733, 0.4731, 0.6714, 0.4724, 0.6695, 0.4716, 0.6676, 0.4709, 0.6657, 0.4654, 0.6686, 0.4679, 0.6749, 0.5103, 0.8407, 0.5118, 0.8377, 0.5151, 0.839, 0.5134, 0.8426, 0.5104, 0.7306, 0.4989, 0.7396, 0.4934, 0.7349, 0.5034, 0.7267, 0.4307, 0.7506, 0.4173, 0.7502, 0.4178, 0.7451, 0.4314, 0.7446, 0.3659, 0.7299, 0.3569, 0.7192, 0.3648, 0.7163, 0.3726, 0.7259, 0.3554, 0.6675, 0.3644, 0.6554, 0.3722, 0.6595, 0.3641, 0.6702, 0.4274, 0.6276, 0.4464, 0.6274, 0.4455, 0.6347, 0.4286, 0.6348, 0.5103, 0.6547, 0.5197, 0.6668, 0.511, 0.6698, 0.5026, 0.6591, 0.5194, 0.7195, 0.5104, 0.7306, 0.5034, 0.7267, 0.5112, 0.7168, 0.4455, 0.7523, 0.4307, 0.7506, 0.4314, 0.7446, 0.4463, 0.7468, 0.3774, 0.7385, 0.3659, 0.7299, 0.3726, 0.7259, 0.3826, 0.7338, 0.3501, 0.6806, 0.3554, 0.6675, 0.3641, 0.6702, 0.3593, 0.6818, 0.4089, 0.6306, 0.4274, 0.6276, 0.4286, 0.6348, 0.412, 0.6375, 0.4977, 0.6443, 0.5103, 0.6547, 0.5026, 0.6591, 0.4913, 0.6498, 0.5251, 0.707, 0.5194, 0.7195, 0.5112, 0.7168, 0.5162, 0.7056, 0.4588, 0.7523, 0.4455, 0.7523, 0.4463, 0.7468, 0.4581, 0.7472, 0.3905, 0.7448, 0.3774, 0.7385, 0.3826, 0.7338, 0.394, 0.7396, 0.3487, 0.694, 0.3501, 0.6806, 0.3593, 0.6818, 0.3578, 0.6938, 0.3917, 0.6365, 0.4089, 0.6306, 0.412, 0.6375, 0.3967, 0.6427, 0.4824, 0.636, 0.4977, 0.6443, 0.4913, 0.6498, 0.4776, 0.6424, 0.5271, 0.6936, 0.5251, 0.707, 0.5162, 0.7056, 0.5179, 0.6937, 0.4718, 0.7504, 0.4588, 0.7523, 0.4581, 0.7472, 0.4694, 0.7453, 0.4043, 0.7485, 0.3905, 0.7448, 0.394, 0.7396, 0.4062, 0.7434, 0.351, 0.7071, 0.3487, 0.694, 0.3578, 0.6938, 0.3597, 0.7055, 0.3767, 0.6449, 0.3917, 0.6365, 0.3967, 0.6427, 0.3832, 0.6502, 0.465, 0.6303, 0.4824, 0.636, 0.4776, 0.6424, 0.4621, 0.6373, 0.5253, 0.68, 0.5271, 0.6936, 0.5179, 0.6937, 0.5161, 0.6815, 0.4989, 0.7396, 0.4856, 0.7462, 0.4817, 0.7411, 0.4934, 0.7349, 0.4856, 0.7462, 0.4718, 0.7504, 0.4694, 0.7453, 0.4817, 0.7411, 0.4173, 0.7502, 0.4043, 0.7485, 0.4062, 0.7434, 0.4178, 0.7451, 0.3569, 0.7192, 0.351, 0.7071, 0.3597, 0.7055, 0.3648, 0.7163, 0.3644, 0.6554, 0.3767, 0.6449, 0.3832, 0.6502, 0.3722, 0.6595, 0.4464, 0.6274, 0.465, 0.6303, 0.4621, 0.6373, 0.4455, 0.6347, 0.4589, 0.5679, 0.4937, 0.578, 0.4671, 0.6292, 0.4323, 0.619, 0.5144, 0.8235, 0.5135, 0.8198, 0.5174, 0.8184, 0.5183, 0.823, 0.4982, 0.8069, 0.4938, 0.8065, 0.4937, 0.8019, 0.499, 0.8024, 0.478, 0.8139, 0.4754, 0.8176, 0.4712, 0.8153, 0.4744, 0.8108, 0.4737, 0.8351, 0.4756, 0.8392, 0.4715, 0.8417, 0.4692, 0.8367, 0.4895, 0.8493, 0.4937, 0.8498, 0.4938, 0.8543, 0.4886, 0.8538, 0.5081, 0.8436, 0.5103, 0.8407, 0.5134, 0.8426, 0.511, 0.8462, 0.5145, 0.8272, 0.5144, 0.8235, 0.5183, 0.823, 0.5183, 0.8274, 0.506, 0.8102, 0.5023, 0.8082, 0.5041, 0.804, 0.5086, 0.8065, 0.5023, 0.8082, 0.4982, 0.8069, 0.499, 0.8024, 0.5041, 0.804, 0.4813, 0.8108, 0.478, 0.8139, 0.4744, 0.8108, 0.4785, 0.807, 0.4728, 0.8307, 0.4737, 0.8351, 0.4692, 0.8367, 0.468, 0.8313, 0.4853, 0.848, 0.4895, 0.8493, 0.4886, 0.8538, 0.4835, 0.8522, 0.5052, 0.8461, 0.5081, 0.8436, 0.511, 0.8462, 0.5077, 0.8494, 0.514, 0.8306, 0.5145, 0.8272, 0.5183, 0.8274, 0.5176, 0.8315, 0.5092, 0.8129, 0.506, 0.8102, 0.5086, 0.8065, 0.5124, 0.81, 0.4852, 0.8085, 0.4813, 0.8108, 0.4785, 0.807, 0.4832, 0.8042, 0.4727, 0.8262, 0.4728, 0.8307, 0.468, 0.8313, 0.4679, 0.8258, 0.4815, 0.8458, 0.4853, 0.848, 0.4835, 0.8522, 0.4788, 0.8496, 0.5018, 0.8481, 0.5052, 0.8461, 0.5077, 0.8494, 0.5036, 0.852, 0.5126, 0.834, 0.514, 0.8306, 0.5176, 0.8315, 0.5163, 0.8354, 0.5117, 0.8162, 0.5092, 0.8129, 0.5124, 0.81, 0.5154, 0.814, 0.4894, 0.8071, 0.4852, 0.8085, 0.4832, 0.8042, 0.4883, 0.8025, 0.4736, 0.8218, 0.4727, 0.8262, 0.4679, 0.8258, 0.469, 0.8203, 0.4782, 0.8428, 0.4815, 0.8458, 0.4788, 0.8496, 0.4747, 0.846, 0.4979, 0.8493, 0.5018, 0.8481, 0.5036, 0.852, 0.4989, 0.8536, 0.5118, 0.8377, 0.5126, 0.834, 0.5163, 0.8354, 0.5151, 0.839, 0.5135, 0.8198, 0.5117, 0.8162, 0.5154, 0.814, 0.5174, 0.8184, 0.4938, 0.8065, 0.4894, 0.8071, 0.4883, 0.8025, 0.4937, 0.8019, 0.4754, 0.8176, 0.4736, 0.8218, 0.469, 0.8203, 0.4712, 0.8153, 0.4756, 0.8392, 0.4782, 0.8428, 0.4747, 0.846, 0.4715, 0.8417, 0.4937, 0.8498, 0.4979, 0.8493, 0.4989, 0.8536, 0.4938, 0.8543, 0.6037, 0.8252, 0.5887, 0.8499, 0.5654, 0.8717, 0.5347, 0.8898, 0.4977, 0.9034, 0.456, 0.912, 0.411, 0.9153, 0.3646, 0.9133, 0.3185, 0.9058, 0.2745, 0.8934, 0.2343, 0.8763, 0.1994, 0.8553, 0.1712, 0.8312, 0.1507, 0.8049, 0.1388, 0.7774, 0.1358, 0.7498, 0.142, 0.7232, 0.157, 0.6985, 0.1803, 0.6767, 0.211, 0.6586, 0.248, 0.645, 0.2897, 0.6364, 0.3347, 0.633, 0.3811, 0.6351, 0.4271, 0.6425, 0.4711, 0.655, 0.5114, 0.6721, 0.5463, 0.6931, 0.5745, 0.7172, 0.595, 0.7435, 0.6069, 0.7709, 0.6099, 0.7985, 0.6105, 0.6617, 0.6357, 0.6905, 0.6091, 0.7416, 0.584, 0.7128, 0.5881, 0.7096, 0.5681, 0.6945, 0.5933, 0.6471, 0.6132, 0.6622, 0.4554, 0.6428, 0.4312, 0.6356, 0.4564, 0.5882, 0.4806, 0.5954, 0.3297, 0.6157, 0.3021, 0.615, 0.3273, 0.5676, 0.3549, 0.5683, 0.2082, 0.5877, 0.2529, 0.5787, 0.2263, 0.6299, 0.1816, 0.6388, 0.4223, 0.5611, 0.4589, 0.5679, 0.4323, 0.619, 0.3958, 0.6122, 0.5845, 0.6347, 0.6105, 0.6617, 0.584, 0.7128, 0.5579, 0.6858, 0.6074, 0.7259, 0.5881, 0.7096, 0.6132, 0.6622, 0.6326, 0.6785, 0.4796, 0.6501, 0.4554, 0.6428, 0.4806, 0.5954, 0.5048, 0.6027, 0.3565, 0.6181, 0.3297, 0.6157, 0.3549, 0.5683, 0.3817, 0.5707, 0.2151, 0.6204, 0.1851, 0.6242, 0.2103, 0.5768, 0.2403, 0.573, 0.3828, 0.5601, 0.4223, 0.5611, 0.3958, 0.6122, 0.3562, 0.6112, 0.5568, 0.6109, 0.5845, 0.6347, 0.5579, 0.6858, 0.5302, 0.662, 0.6262, 0.7433, 0.6074, 0.7259, 0.6326, 0.6785, 0.6514, 0.6959, 0.5258, 0.6687, 0.5032, 0.6584, 0.5284, 0.611, 0.5509, 0.6213, 0.5032, 0.6584, 0.4796, 0.6501, 0.5048, 0.6027, 0.5284, 0.611, 0.3823, 0.6222, 0.3565, 0.6181, 0.3817, 0.5707, 0.4075, 0.5748, 0.2447, 0.6175, 0.2151, 0.6204, 0.2403, 0.573, 0.2699, 0.5701, 0.3409, 0.5636, 0.3828, 0.5601, 0.3562, 0.6112, 0.3143, 0.6147, 0.5267, 0.5915, 0.5568, 0.6109, 0.5302, 0.662, 0.5002, 0.6427, 0.6445, 0.7615, 0.6262, 0.7433, 0.6514, 0.6959, 0.6697, 0.7141, 0.5473, 0.6808, 0.5258, 0.6687, 0.5509, 0.6213, 0.5725, 0.6334, 0.407, 0.6284, 0.3823, 0.6222, 0.4075, 0.5748, 0.4322, 0.581, 0.2737, 0.6156, 0.2447, 0.6175, 0.2699, 0.5701, 0.2989, 0.5682, 0.2974, 0.5702, 0.3409, 0.5636, 0.3143, 0.6147, 0.2708, 0.6214, 0.4937, 0.578, 0.5267, 0.5915, 0.5002, 0.6427, 0.4671, 0.6292, 0.6357, 0.6905, 0.6605, 0.7198, 0.634, 0.7709, 0.6091, 0.7416, 0.5681, 0.6945, 0.5473, 0.6808, 0.5725, 0.6334, 0.5933, 0.6471, 0.4312, 0.6356, 0.407, 0.6284, 0.4322, 0.581, 0.4564, 0.5882, 0.3021, 0.615, 0.2737, 0.6156, 0.2989, 0.5682, 0.3273, 0.5676, 0.2529, 0.5787, 0.2974, 0.5702, 0.2708, 0.6214, 0.2263, 0.6299, 0.1871, 0.3152, 0.1871, 0.4336, 0.185, 0.4339, 0.185, 0.3155, 0.1913, 0.3146, 0.1913, 0.4331, 0.1892, 0.4334, 0.1892, 0.3149, 0.1913, 0.5514, 0.1912, 0.668, 0.1891, 0.6684, 0.1892, 0.5516, 0.1787, 0.3164, 0.1787, 0.4347, 0.1766, 0.4349, 0.1766, 0.3167, 0.1829, 0.3158, 0.1829, 0.4341, 0.1808, 0.4344, 0.1808, 0.3161, 0.1829, 0.5524, 0.1829, 0.6695, 0.1808, 0.67, 0.1808, 0.5527, 0.7548, 0.5112, 0.7546, 0.5495, 0.7471, 0.5495, 0.7473, 0.5112, 0.7696, 0.511, 0.7696, 0.5493, 0.7621, 0.5494, 0.7622, 0.5111, 0.8327, 0.4644, 0.8327, 0.4734, 0.831, 0.4734, 0.831, 0.4644, 0.8224, 0.4215, 0.8209, 0.5226, 0.8019, 0.5209, 0.8033, 0.4195, 0.8609, 0.4259, 0.859, 0.5264, 0.8399, 0.5245, 0.8415, 0.4237, 0.8257, 0.4645, 0.8257, 0.4735, 0.8239, 0.4735, 0.8239, 0.4646, 0.7463, 0.4141, 0.7453, 0.5165, 0.7266, 0.5154, 0.7274, 0.4127, 0.7842, 0.4175, 0.783, 0.5192, 0.7641, 0.5178, 0.7652, 0.4157, 0.8187, 0.4647, 0.8187, 0.4736, 0.8169, 0.4737, 0.8169, 0.4647, 0.6714, 0.4102, 0.6708, 0.5135, 0.6523, 0.5134, 0.653, 0.41, 0.7087, 0.4116, 0.7079, 0.5145, 0.6893, 0.5139, 0.69, 0.4107, 0.8116, 0.4648, 0.8116, 0.4738, 0.8099, 0.4738, 0.8099, 0.4648, 0.5977, 0.41, 0.5971, 0.5133, 0.5787, 0.5133, 0.5793, 0.41, 0.6345, 0.41, 0.6339, 0.5133, 0.6155, 0.5133, 0.6161, 0.41, 0.8046, 0.4649, 0.8046, 0.4739, 0.8028, 0.4739, 0.8028, 0.465, 0.5242, 0.41, 0.5235, 0.5132, 0.505, 0.5132, 0.5058, 0.41, 0.561, 0.41, 0.5603, 0.5133, 0.5419, 0.5132, 0.5426, 0.41, 0.7976, 0.4651, 0.7975, 0.474, 0.7958, 0.4741, 0.7958, 0.4651, 0.4507, 0.4102, 0.4499, 0.5133, 0.4316, 0.5137, 0.4325, 0.4107, 0.4874, 0.41, 0.4866, 0.5132, 0.4682, 0.5132, 0.469, 0.41, 0.7905, 0.4652, 0.7905, 0.4742, 0.7887, 0.4742, 0.7888, 0.4652, 0.3784, 0.4141, 0.3771, 0.5163, 0.359, 0.5176, 0.3605, 0.4157, 0.4144, 0.4116, 0.4134, 0.5144, 0.3952, 0.5153, 0.3964, 0.4127, 0.7835, 0.4653, 0.7835, 0.4743, 0.7817, 0.4744, 0.7817, 0.4654, 0.3073, 0.4215, 0.305, 0.5221, 0.287, 0.5238, 0.2896, 0.4236, 0.3427, 0.4175, 0.341, 0.519, 0.323, 0.5205, 0.325, 0.4194, 0.7764, 0.4655, 0.7764, 0.4745, 0.7747, 0.4745, 0.7747, 0.4655, 0.7848, 0.5112, 0.7847, 0.5495, 0.7772, 0.5495, 0.7774, 0.5112, 0.272, 0.4258, 0.269, 0.5255, 0.251, 0.5272, 0.2544, 0.4279, 0.7694, 0.4656, 0.7694, 0.4746, 0.7676, 0.4746, 0.7676, 0.4656, 0.7637, 0.4013, 0.7637, 0.4546, 0.7544, 0.4547, 0.7545, 0.4014, 0.7822, 0.4011, 0.7822, 0.4543, 0.7729, 0.4544, 0.7729, 0.4012, 0.7822, 0.5076, 0.7823, 0.5604, 0.7732, 0.5606, 0.773, 0.5077, 0.7845, 0.2934, 0.7846, 0.4246, 0.7717, 0.4249, 0.7716, 0.2937, 0.8104, 0.2928, 0.8106, 0.424, 0.7976, 0.4243, 0.7974, 0.2931, 0.8108, 0.5553, 0.811, 0.6858, 0.7981, 0.6862, 0.7979, 0.5557, 0.7328, 0.2945, 0.7327, 0.4257, 0.7197, 0.4261, 0.7199, 0.2948, 0.7586, 0.294, 0.7587, 0.4252, 0.7457, 0.4255, 0.7457, 0.2942, 0.7589, 0.5567, 0.7593, 0.6878, 0.7463, 0.6884, 0.7458, 0.5571, 0.1871, 0.4336, 0.1871, 0.5519, 0.185, 0.5521, 0.185, 0.4339, 0.1892, 0.4334, 0.1892, 0.5516, 0.1871, 0.5519, 0.1871, 0.4336, 0.1892, 0.5516, 0.1891, 0.6684, 0.1871, 0.6687, 0.1871, 0.5519, 0.1787, 0.4347, 0.1787, 0.553, 0.1766, 0.5533, 0.1766, 0.4349, 0.1808, 0.4344, 0.1808, 0.5527, 0.1787, 0.553, 0.1787, 0.4347, 0.1808, 0.5527, 0.1808, 0.67, 0.1787, 0.6704, 0.1787, 0.553, 0.7546, 0.5495, 0.7546, 0.5878, 0.7471, 0.5879, 0.7471, 0.5495, 0.7621, 0.5494, 0.762, 0.5877, 0.7546, 0.5878, 0.7546, 0.5495, 0.831, 0.4644, 0.831, 0.4734, 0.8292, 0.4734, 0.8292, 0.4645, 0.8209, 0.5226, 0.8154, 0.6127, 0.7965, 0.6105, 0.8019, 0.5209, 0.8399, 0.5245, 0.8343, 0.615, 0.8154, 0.6127, 0.8209, 0.5226, 0.8239, 0.4646, 0.8239, 0.4735, 0.8222, 0.4736, 0.8222, 0.4646, 0.7453, 0.5165, 0.7398, 0.6045, 0.721, 0.6029, 0.7266, 0.5154, 0.7641, 0.5178, 0.7587, 0.6064, 0.7398, 0.6045, 0.7453, 0.5165, 0.8169, 0.4647, 0.8169, 0.4737, 0.8151, 0.4737, 0.8151, 0.4647, 0.6708, 0.5135, 0.6649, 0.5994, 0.6463, 0.5988, 0.6523, 0.5134, 0.6893, 0.5139, 0.6835, 0.6003, 0.6649, 0.5994, 0.6708, 0.5135, 0.8099, 0.4648, 0.8099, 0.4738, 0.8081, 0.4738, 0.8081, 0.4649, 0.5971, 0.5133, 0.5911, 0.5986, 0.5728, 0.5986, 0.5787, 0.5133, 0.6155, 0.5133, 0.6095, 0.5986, 0.5911, 0.5986, 0.5971, 0.5133, 0.8028, 0.465, 0.8028, 0.4739, 0.8011, 0.474, 0.8011, 0.465, 0.5235, 0.5132, 0.5176, 0.5986, 0.4992, 0.5986, 0.505, 0.5132, 0.5419, 0.5132, 0.536, 0.5986, 0.5176, 0.5986, 0.5235, 0.5132, 0.7958, 0.4651, 0.7958, 0.4741, 0.794, 0.4741, 0.794, 0.4651, 0.4499, 0.5133, 0.4442, 0.5994, 0.426, 0.6003, 0.4316, 0.5137, 0.4682, 0.5132, 0.4624, 0.5988, 0.4442, 0.5994, 0.4499, 0.5133, 0.7888, 0.4652, 0.7887, 0.4742, 0.787, 0.4743, 0.787, 0.4653, 0.3771, 0.5163, 0.372, 0.6045, 0.3541, 0.6064, 0.359, 0.5176, 0.3952, 0.5153, 0.3899, 0.6029, 0.372, 0.6045, 0.3771, 0.5163, 0.7817, 0.4654, 0.7817, 0.4744, 0.7799, 0.4744, 0.78, 0.4654, 0.305, 0.5221, 0.3005, 0.6127, 0.2827, 0.615, 0.287, 0.5238, 0.323, 0.5205, 0.3184, 0.6105, 0.3005, 0.6127, 0.305, 0.5221, 0.7747, 0.4655, 0.7747, 0.4745, 0.7729, 0.4745, 0.7729, 0.4655, 0.7847, 0.5495, 0.7847, 0.5878, 0.7772, 0.5879, 0.7772, 0.5495, 0.7922, 0.5494, 0.7921, 0.5877, 0.7847, 0.5878, 0.7847, 0.5495, 0.7676, 0.4656, 0.7676, 0.4746, 0.7659, 0.4747, 0.7659, 0.4657, 0.7637, 0.4546, 0.7637, 0.5078, 0.7544, 0.508, 0.7544, 0.4547, 0.7729, 0.4544, 0.773, 0.5077, 0.7637, 0.5078, 0.7637, 0.4546, 0.773, 0.5077, 0.7732, 0.5606, 0.764, 0.5607, 0.7637, 0.5078, 0.7846, 0.4246, 0.7849, 0.556, 0.7719, 0.5564, 0.7717, 0.4249, 0.7976, 0.4243, 0.7979, 0.5557, 0.7849, 0.556, 0.7846, 0.4246, 0.7979, 0.5557, 0.7981, 0.6862, 0.7852, 0.6868, 0.7849, 0.556, 0.7327, 0.4257, 0.7328, 0.5574, 0.7197, 0.5579, 0.7197, 0.4261, 0.7457, 0.4255, 0.7458, 0.5571, 0.7328, 0.5574, 0.7327, 0.4257, 0.7458, 0.5571, 0.7463, 0.6884, 0.7333, 0.689, 0.7328, 0.5574, 0.187, 0.1973, 0.1871, 0.3152, 0.185, 0.3155, 0.1849, 0.1977, 0.1891, 0.1968, 0.1892, 0.3149, 0.1871, 0.3152, 0.187, 0.1973, 0.1892, 0.3149, 0.1892, 0.4334, 0.1871, 0.4336, 0.1871, 0.3152, 0.1912, 0.1963, 0.1913, 0.3146, 0.1892, 0.3149, 0.1891, 0.1968, 0.1933, 0.1957, 0.1934, 0.3142, 0.1913, 0.3146, 0.1912, 0.1963, 0.1934, 0.3142, 0.1934, 0.4328, 0.1913, 0.4331, 0.1913, 0.3146, 0.1913, 0.4331, 0.1913, 0.5514, 0.1892, 0.5516, 0.1892, 0.4334, 0.1934, 0.4328, 0.1934, 0.5511, 0.1913, 0.5514, 0.1913, 0.4331, 0.1934, 0.5511, 0.1933, 0.6676, 0.1912, 0.668, 0.1913, 0.5514, 0.1786, 0.1991, 0.1787, 0.3164, 0.1766, 0.3167, 0.1766, 0.1995, 0.1807, 0.1987, 0.1808, 0.3161, 0.1787, 0.3164, 0.1786, 0.1991, 0.1808, 0.3161, 0.1808, 0.4344, 0.1787, 0.4347, 0.1787, 0.3164, 0.1828, 0.1982, 0.1829, 0.3158, 0.1808, 0.3161, 0.1807, 0.1987, 0.1849, 0.1977, 0.185, 0.3155, 0.1829, 0.3158, 0.1828, 0.1982, 0.185, 0.3155, 0.185, 0.4339, 0.1829, 0.4341, 0.1829, 0.3158, 0.1829, 0.4341, 0.1829, 0.5524, 0.1808, 0.5527, 0.1808, 0.4344, 0.185, 0.4339, 0.185, 0.5521, 0.1829, 0.5524, 0.1829, 0.4341, 0.185, 0.5521, 0.185, 0.6691, 0.1829, 0.6695, 0.1829, 0.5524, 0.8296, 0.4747, 0.8292, 0.4837, 0.8275, 0.4837, 0.8279, 0.4747, 0.8314, 0.4747, 0.831, 0.4837, 0.8292, 0.4837, 0.8296, 0.4747, 0.7622, 0.5111, 0.7621, 0.5494, 0.7546, 0.5495, 0.7548, 0.5112, 0.8331, 0.4747, 0.8328, 0.4837, 0.831, 0.4837, 0.8314, 0.4747, 0.8349, 0.4747, 0.8345, 0.4837, 0.8328, 0.4837, 0.8331, 0.4747, 0.7771, 0.5109, 0.7771, 0.5492, 0.7696, 0.5493, 0.7696, 0.511, 0.7696, 0.5493, 0.7694, 0.5876, 0.762, 0.5877, 0.7621, 0.5494, 0.7771, 0.5492, 0.7769, 0.5876, 0.7694, 0.5876, 0.7696, 0.5493, 0.8345, 0.4644, 0.8345, 0.4733, 0.8327, 0.4734, 0.8327, 0.4644, 0.8226, 0.4747, 0.8222, 0.4837, 0.8204, 0.4837, 0.8208, 0.4747, 0.8243, 0.4747, 0.824, 0.4837, 0.8222, 0.4837, 0.8226, 0.4747, 0.8415, 0.4237, 0.8399, 0.5245, 0.8209, 0.5226, 0.8224, 0.4215, 0.8261, 0.4747, 0.8257, 0.4837, 0.824, 0.4837, 0.8243, 0.4747, 0.8279, 0.4747, 0.8275, 0.4837, 0.8257, 0.4837, 0.8261, 0.4747, 0.7473, 0.5112, 0.7471, 0.5495, 0.7396, 0.5496, 0.7399, 0.5113, 0.859, 0.5264, 0.8532, 0.6173, 0.8343, 0.615, 0.8399, 0.5245, 0.7471, 0.5495, 0.7471, 0.5879, 0.7396, 0.588, 0.7396, 0.5496, 0.8275, 0.4645, 0.8275, 0.4735, 0.8257, 0.4735, 0.8257, 0.4645, 0.8155, 0.4747, 0.8152, 0.4837, 0.8134, 0.4837, 0.8138, 0.4747, 0.8173, 0.4747, 0.8169, 0.4837, 0.8152, 0.4837, 0.8155, 0.4747, 0.7652, 0.4157, 0.7641, 0.5178, 0.7453, 0.5165, 0.7463, 0.4141, 0.8191, 0.4747, 0.8187, 0.4837, 0.8169, 0.4837, 0.8173, 0.4747, 0.8208, 0.4747, 0.8204, 0.4837, 0.8187, 0.4837, 0.8191, 0.4747, 0.8033, 0.4195, 0.8019, 0.5209, 0.783, 0.5192, 0.7842, 0.4175, 0.783, 0.5192, 0.7776, 0.6084, 0.7587, 0.6064, 0.7641, 0.5178, 0.8019, 0.5209, 0.7965, 0.6105, 0.7776, 0.6084, 0.783, 0.5192, 0.8204, 0.4646, 0.8204, 0.4736, 0.8187, 0.4736, 0.8187, 0.4647, 0.8085, 0.4747, 0.8081, 0.4837, 0.8064, 0.4837, 0.8067, 0.4747, 0.8103, 0.4747, 0.8099, 0.4837, 0.8081, 0.4837, 0.8085, 0.4747, 0.69, 0.4107, 0.6893, 0.5139, 0.6708, 0.5135, 0.6714, 0.4102, 0.812, 0.4747, 0.8116, 0.4837, 0.8099, 0.4837, 0.8103, 0.4747, 0.8138, 0.4747, 0.8134, 0.4837, 0.8116, 0.4837, 0.812, 0.4747, 0.7274, 0.4127, 0.7266, 0.5154, 0.7079, 0.5145, 0.7087, 0.4116, 0.7079, 0.5145, 0.7022, 0.6015, 0.6835, 0.6003, 0.6893, 0.5139, 0.7266, 0.5154, 0.721, 0.6029, 0.7022, 0.6015, 0.7079, 0.5145, 0.8134, 0.4648, 0.8134, 0.4737, 0.8116, 0.4738, 0.8116, 0.4648, 0.8015, 0.4747, 0.8011, 0.4837, 0.7993, 0.4837, 0.7997, 0.4747, 0.8032, 0.4747, 0.8028, 0.4837, 0.8011, 0.4837, 0.8015, 0.4747, 0.6161, 0.41, 0.6155, 0.5133, 0.5971, 0.5133, 0.5977, 0.41, 0.805, 0.4747, 0.8046, 0.4837, 0.8028, 0.4837, 0.8032, 0.4747, 0.8067, 0.4747, 0.8064, 0.4837, 0.8046, 0.4837, 0.805, 0.4747, 0.653, 0.41, 0.6523, 0.5134, 0.6339, 0.5133, 0.6345, 0.41, 0.6339, 0.5133, 0.6279, 0.5987, 0.6095, 0.5986, 0.6155, 0.5133, 0.6523, 0.5134, 0.6463, 0.5988, 0.6279, 0.5987, 0.6339, 0.5133, 0.8063, 0.4649, 0.8063, 0.4739, 0.8046, 0.4739, 0.8046, 0.4649, 0.7944, 0.4747, 0.794, 0.4837, 0.7923, 0.4837, 0.7927, 0.4747, 0.7962, 0.4747, 0.7958, 0.4837, 0.794, 0.4837, 0.7944, 0.4747, 0.5426, 0.41, 0.5419, 0.5132, 0.5235, 0.5132, 0.5242, 0.41, 0.7979, 0.4747, 0.7976, 0.4837, 0.7958, 0.4837, 0.7962, 0.4747, 0.7997, 0.4747, 0.7993, 0.4837, 0.7976, 0.4837, 0.7979, 0.4747, 0.5793, 0.41, 0.5787, 0.5133, 0.5603, 0.5133, 0.561, 0.41, 0.5603, 0.5133, 0.5544, 0.5986, 0.536, 0.5986, 0.5419, 0.5132, 0.5787, 0.5133, 0.5728, 0.5986, 0.5544, 0.5986, 0.5603, 0.5133, 0.7993, 0.465, 0.7993, 0.474, 0.7975, 0.474, 0.7976, 0.4651, 0.7874, 0.4747, 0.787, 0.4837, 0.7852, 0.4837, 0.7856, 0.4747, 0.7891, 0.4747, 0.7888, 0.4837, 0.787, 0.4837, 0.7874, 0.4747, 0.469, 0.41, 0.4682, 0.5132, 0.4499, 0.5133, 0.4507, 0.4102, 0.7909, 0.4747, 0.7905, 0.4837, 0.7888, 0.4837, 0.7891, 0.4747, 0.7927, 0.4747, 0.7923, 0.4837, 0.7905, 0.4837, 0.7909, 0.4747, 0.5058, 0.41, 0.505, 0.5132, 0.4866, 0.5132, 0.4874, 0.41, 0.4866, 0.5132, 0.4808, 0.5986, 0.4624, 0.5988, 0.4682, 0.5132, 0.505, 0.5132, 0.4992, 0.5986, 0.4808, 0.5986, 0.4866, 0.5132, 0.7923, 0.4652, 0.7923, 0.4741, 0.7905, 0.4742, 0.7905, 0.4652, 0.7803, 0.4747, 0.78, 0.4837, 0.7782, 0.4837, 0.7786, 0.4747, 0.7821, 0.4747, 0.7817, 0.4837, 0.78, 0.4837, 0.7803, 0.4747, 0.3964, 0.4127, 0.3952, 0.5153, 0.3771, 0.5163, 0.3784, 0.4141, 0.7839, 0.4747, 0.7835, 0.4837, 0.7817, 0.4837, 0.7821, 0.4747, 0.7856, 0.4747, 0.7852, 0.4837, 0.7835, 0.4837, 0.7839, 0.4747, 0.4325, 0.4107, 0.4316, 0.5137, 0.4134, 0.5144, 0.4144, 0.4116, 0.4134, 0.5144, 0.4079, 0.6014, 0.3899, 0.6029, 0.3952, 0.5153, 0.4316, 0.5137, 0.426, 0.6003, 0.4079, 0.6014, 0.4134, 0.5144, 0.7852, 0.4653, 0.7852, 0.4743, 0.7835, 0.4743, 0.7835, 0.4653, 0.7733, 0.4747, 0.7729, 0.4837, 0.7711, 0.4837, 0.7715, 0.4747, 0.7751, 0.4747, 0.7747, 0.4837, 0.7729, 0.4837, 0.7733, 0.4747, 0.325, 0.4194, 0.323, 0.5205, 0.305, 0.5221, 0.3073, 0.4215, 0.7768, 0.4747, 0.7764, 0.4837, 0.7747, 0.4837, 0.7751, 0.4747, 0.7786, 0.4747, 0.7782, 0.4837, 0.7764, 0.4837, 0.7768, 0.4747, 0.3605, 0.4157, 0.359, 0.5176, 0.341, 0.519, 0.3427, 0.4175, 0.341, 0.519, 0.3362, 0.6084, 0.3184, 0.6105, 0.323, 0.5205, 0.359, 0.5176, 0.3541, 0.6064, 0.3362, 0.6084, 0.341, 0.519, 0.7782, 0.4654, 0.7782, 0.4744, 0.7764, 0.4745, 0.7764, 0.4655, 0.7663, 0.4747, 0.7659, 0.4837, 0.7641, 0.4837, 0.7645, 0.4747, 0.768, 0.4747, 0.7676, 0.4837, 0.7659, 0.4837, 0.7663, 0.4747, 0.7923, 0.5111, 0.7922, 0.5494, 0.7847, 0.5495, 0.7848, 0.5112, 0.7698, 0.4747, 0.7694, 0.4837, 0.7676, 0.4837, 0.768, 0.4747, 0.7715, 0.4747, 0.7711, 0.4837, 0.7694, 0.4837, 0.7698, 0.4747, 0.2896, 0.4236, 0.287, 0.5238, 0.269, 0.5255, 0.272, 0.4258, 0.269, 0.5255, 0.2648, 0.6174, 0.2468, 0.6197, 0.251, 0.5272, 0.287, 0.5238, 0.2827, 0.615, 0.2648, 0.6174, 0.269, 0.5255, 0.7712, 0.4656, 0.7711, 0.4746, 0.7694, 0.4746, 0.7694, 0.4656, 0.7639, 0.3485, 0.7637, 0.4013, 0.7545, 0.4014, 0.7547, 0.3486, 0.773, 0.3484, 0.7729, 0.4012, 0.7637, 0.4013, 0.7639, 0.3485, 0.7729, 0.4012, 0.7729, 0.4544, 0.7637, 0.4546, 0.7637, 0.4013, 0.7822, 0.3483, 0.7822, 0.4011, 0.7729, 0.4012, 0.773, 0.3484, 0.7913, 0.3482, 0.7914, 0.401, 0.7822, 0.4011, 0.7822, 0.3483, 0.7914, 0.401, 0.7914, 0.4542, 0.7822, 0.4543, 0.7822, 0.4011, 0.7822, 0.4543, 0.7822, 0.5076, 0.773, 0.5077, 0.7729, 0.4544, 0.7914, 0.4542, 0.7914, 0.5075, 0.7822, 0.5076, 0.7822, 0.4543, 0.7914, 0.5075, 0.7915, 0.5603, 0.7823, 0.5604, 0.7822, 0.5076, 0.7846, 0.1635, 0.7845, 0.2934, 0.7716, 0.2937, 0.7718, 0.1639, 0.7975, 0.1631, 0.7974, 0.2931, 0.7845, 0.2934, 0.7846, 0.1635, 0.7974, 0.2931, 0.7976, 0.4243, 0.7846, 0.4246, 0.7845, 0.2934, 0.8104, 0.1626, 0.8104, 0.2928, 0.7974, 0.2931, 0.7975, 0.1631, 0.8232, 0.1621, 0.8234, 0.2924, 0.8104, 0.2928, 0.8104, 0.1626, 0.8234, 0.2924, 0.8236, 0.4237, 0.8106, 0.424, 0.8104, 0.2928, 0.8106, 0.424, 0.8108, 0.5553, 0.7979, 0.5557, 0.7976, 0.4243, 0.8236, 0.4237, 0.8238, 0.555, 0.8108, 0.5553, 0.8106, 0.424, 0.8238, 0.555, 0.8239, 0.6853, 0.811, 0.6858, 0.8108, 0.5553, 0.7334, 0.1651, 0.7328, 0.2945, 0.7199, 0.2948, 0.7206, 0.1655, 0.7462, 0.1648, 0.7457, 0.2942, 0.7328, 0.2945, 0.7334, 0.1651, 0.7457, 0.2942, 0.7457, 0.4255, 0.7327, 0.4257, 0.7328, 0.2945, 0.759, 0.1644, 0.7586, 0.294, 0.7457, 0.2942, 0.7462, 0.1648, 0.7718, 0.1639, 0.7716, 0.2937, 0.7586, 0.294, 0.759, 0.1644, 0.7716, 0.2937, 0.7717, 0.4249, 0.7587, 0.4252, 0.7586, 0.294, 0.7587, 0.4252, 0.7589, 0.5567, 0.7458, 0.5571, 0.7457, 0.4255, 0.7717, 0.4249, 0.7719, 0.5564, 0.7589, 0.5567, 0.7587, 0.4252, 0.7719, 0.5564, 0.7723, 0.6873, 0.7593, 0.6878, 0.7589, 0.5567])
me_cylinder.materials.append(mat_material_001)
me_cylinder.use_remesh_preserve_volume = False
me_cylinder.use_remesh_preserve_attributes = False
me_cylinder.use_mirror_vertex_groups = False
me_cylinder.update()

# ---- objects
ob_lamp_003 = bpy.data.objects.new('Lamp.003', light_lamp_003)
ob_lamp_002 = bpy.data.objects.new('Lamp.002', light_lamp_002)
ob_lamp_001 = bpy.data.objects.new('Lamp.001', light_lamp_001)
ob_cylinder = bpy.data.objects.new('Cylinder', me_cylinder)
ob_lamp = bpy.data.objects.new('Lamp', light_lamp)

# ---- transforms, parenting, visibility, modifiers, constraints
ob_lamp_003.location = (0.8015, -0.7096, -0.1985)
ob_lamp_003.rotation_euler = (0.6503, 0.05522, 1.866)
ob_lamp_003.lock_rotations_4d = False
ob_lamp_003.empty_display_type = 'ARROWS'
ob_lamp_003.color = (0.0, 0.0, 0.0, 0.0)
ob_lamp_003.lineart.crease_threshold = 0.0
ob_lamp_002.location = (-0.9362, 1.683, 0.2422)
ob_lamp_002.rotation_euler = (0.6503, 0.05522, 1.866)
ob_lamp_002.lock_rotations_4d = False
ob_lamp_002.empty_display_type = 'ARROWS'
ob_lamp_002.color = (0.0, 0.0, 0.0, 0.0)
ob_lamp_002.lineart.crease_threshold = 0.0
ob_lamp_001.location = (-1.735, -1.105, -0.4313)
ob_lamp_001.rotation_euler = (0.6503, 0.05522, 1.866)
ob_lamp_001.lock_rotations_4d = False
ob_lamp_001.empty_display_type = 'ARROWS'
ob_lamp_001.color = (0.0, 0.0, 0.0, 0.0)
ob_lamp_001.lineart.crease_threshold = 0.0
ob_cylinder.location = (0.0, 0.0, 0.1273)
ob_cylinder.scale = (0.1, 0.1, 0.1195)
ob_cylinder.lineart.crease_threshold = 0.0
ob_lamp.location = (4.076, 1.005, 5.904)
ob_lamp.rotation_euler = (0.6503, 0.05522, 1.866)
ob_lamp.lock_rotations_4d = False
ob_lamp.empty_display_type = 'ARROWS'
ob_lamp.color = (0.0, 0.0, 0.0, 0.0)
ob_lamp.lineart.crease_threshold = 0.0

# ---- collection membership
col_collection_1.objects.link(ob_lamp_003)
col_collection_1.objects.link(ob_lamp_002)
col_collection_1.objects.link(ob_lamp_001)
col_collection_1.objects.link(ob_cylinder)
col_collection_1.objects.link(ob_lamp)

# ---- scene / render settings (as saved in the file)
scene.frame_start = 1; scene.frame_end = 250; scene.frame_set(1)
scene.render.engine = 'BLENDER_EEVEE_NEXT'
scene.render.image_settings.color_mode = 'RGB'
scene.render.image_settings.compression = 90
scene.render.resolution_percentage = 50
scene.render.dither_intensity = 0.0
scene.render.bake_margin = 2
scene.cycles.use_denoising = False
scene.cycles.samples = 10
scene.cycles.sampling_pattern = 'TABULATED_SOBOL'
scene.cycles.light_sampling_threshold = 0.0
scene.cycles.use_adaptive_sampling = False
scene.cycles.use_light_tree = False
scene.cycles.blur_glossy = 0.0
scene.cycles.volume_bounces = 1
scene.cycles.pixel_filter_type = 'GAUSSIAN'
scene.cycles.sample_clamp_indirect = 0.0
scene.view_settings.view_transform = 'Standard'
bpy.context.view_layer.update()

# ---- added for rendering (the .blend has no active camera): camera
cam_auto = bpy.data.cameras.new('AutoCamera')
cam_auto.lens = 50.0
cam_auto.sensor_width = 36.0
cam_auto.clip_end = 1000.0
ob_auto_camera = bpy.data.objects.new('AutoCamera', cam_auto)
scene.collection.objects.link(ob_auto_camera)
ob_auto_camera.location = (0.386144, -0.463372, 0.466051)
ob_auto_camera.rotation_euler = (1.09748, -7.21219e-08, 0.694738)
scene.camera = ob_auto_camera
bpy.context.view_layer.update()
